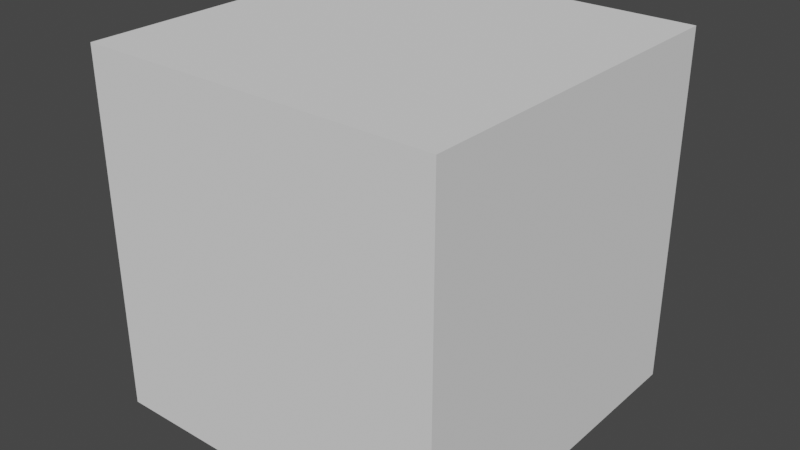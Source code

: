 # Source: physCube.blend  (saved by Blender 2.93.20; exported with 4.5.12 LTS)
import bpy
from mathutils import Matrix  # noqa: F401  (used for matrix-valued properties, if any)

bpy.ops.wm.read_factory_settings(use_empty=True)
scene = bpy.context.scene
scene.name = 'Scene'

# ---- collections
col_collection = bpy.data.collections.new('Collection'); scene.collection.children.link(col_collection)

# ---- world
world_world = bpy.data.worlds.new('World'); scene.world = world_world
world_world.use_nodes = True; world_world.node_tree.nodes.clear()
_N = world_world.node_tree.nodes; _L = world_world.node_tree.links
n0 = _N.new('ShaderNodeOutputWorld'); n0.name = 'World Output'; n0.location = (300, 300)
n1 = _N.new('ShaderNodeBackground'); n1.name = 'Background'; n1.location = (10, 300)
n1.inputs[0].default_value = (0.05088, 0.05088, 0.05088, 1.0)
_L.new(n1.outputs[0], n0.inputs[0])
n0.is_active_output = True
world_world.color = (0.05088, 0.05088, 0.05088)
world_world.use_sun_shadow = False
world_world.sun_shadow_jitter_overblur = 0.0

# ---- meshes
me_cdt_cube = bpy.data.meshes.new('cdt_cube')
me_cdt_cube.from_pydata([(-0.5, -0.5, -0.5), (-0.5, -0.5, 0.5), (-0.5, 0.5, -0.5), (-0.5, 0.5, 0.5), (0.5, -0.5, -0.5), (0.5, -0.5, 0.5), (0.5, 0.5, -0.5), (0.5, 0.5, 0.5)], [], [(0, 1, 3, 2), (2, 3, 7, 6), (6, 7, 5, 4), (4, 5, 1, 0), (2, 6, 4, 0), (7, 3, 1, 5)])
_uv = me_cdt_cube.uv_layers.new(name='UVMap')
_uv.uv.foreach_set('vector', [0.375, 0.0, 0.625, 0.0, 0.625, 0.25, 0.375, 0.25, 0.375, 0.25, 0.625, 0.25, 0.625, 0.5, 0.375, 0.5, 0.375, 0.5, 0.625, 0.5, 0.625, 0.75, 0.375, 0.75, 0.375, 0.75, 0.625, 0.75, 0.625, 1.0, 0.375, 1.0, 0.125, 0.5, 0.375, 0.5, 0.375, 0.75, 0.125, 0.75, 0.625, 0.5, 0.875, 0.5, 0.875, 0.75, 0.625, 0.75])
me_cdt_cube.use_remesh_fix_poles = True
me_cdt_cube.use_remesh_preserve_attributes = False
me_cdt_cube.update()

# ---- objects
ob_cube = bpy.data.objects.new('Cube', me_cdt_cube)

# ---- transforms, parenting, visibility, modifiers, constraints
ob_cube.location = (0.0, 0.0, 0.0)

# ---- collection membership
col_collection.objects.link(ob_cube)

# ---- scene / render settings (as saved in the file)
scene.frame_start = 1; scene.frame_end = 250; scene.frame_set(1)
scene.render.engine = 'BLENDER_EEVEE_NEXT'
scene.cycles.use_denoising = False
scene.cycles.samples = 128
scene.cycles.sampling_pattern = 'TABULATED_SOBOL'
scene.cycles.use_adaptive_sampling = False
scene.cycles.use_light_tree = False
scene.view_settings.view_transform = 'Filmic'
bpy.context.view_layer.update()

# ---- added for rendering (the .blend has no active camera and no usable light): camera, sun
cam_auto = bpy.data.cameras.new('AutoCamera')
cam_auto.lens = 50.0
cam_auto.sensor_width = 36.0
cam_auto.clip_end = 1000.0
ob_auto_camera = bpy.data.objects.new('AutoCamera', cam_auto)
scene.collection.objects.link(ob_auto_camera)
ob_auto_camera.location = (1.60254, -1.92304, 1.28203)
ob_auto_camera.rotation_euler = (1.09748, -7.21219e-08, 0.694738)
scene.camera = ob_auto_camera
light_auto_sun = bpy.data.lights.new('AutoSun', 'SUN')
light_auto_sun.energy = 3.0
light_auto_sun.angle = 0.0523599
ob_auto_sun = bpy.data.objects.new('AutoSun', light_auto_sun)
scene.collection.objects.link(ob_auto_sun)
ob_auto_sun.rotation_euler = (0.872665, 0.174533, 0.523599)
bpy.context.view_layer.update()
